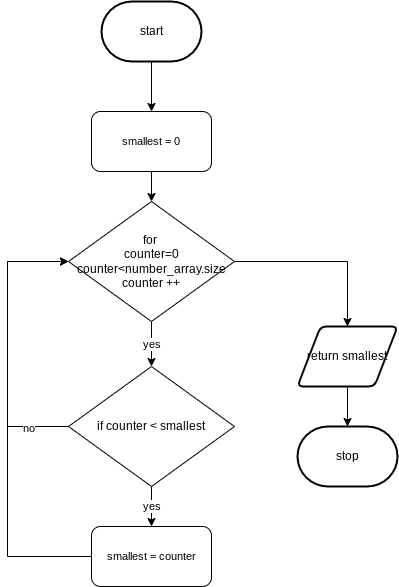

The diagram above was exported from draw.io. Its source (the exported page's mxGraphModel, read from the mxfile embedded in the PNG):
<mxGraphModel dx="834" dy="711" grid="1" gridSize="10" guides="1" tooltips="1" connect="1" arrows="1" fold="1" page="1" pageScale="1" pageWidth="827" pageHeight="1169" math="0" shadow="0">
  <root>
    <mxCell id="0" />
    <mxCell id="1" parent="0" />
    <mxCell id="151" value="stop" style="strokeWidth=2;html=1;shape=mxgraph.flowchart.terminator;whiteSpace=wrap;" parent="1" vertex="1">
      <mxGeometry x="570" y="645" width="100" height="60" as="geometry" />
    </mxCell>
    <mxCell id="152" value="yes" style="edgeStyle=orthogonalEdgeStyle;shape=connector;rounded=0;html=1;exitX=0.5;exitY=1;exitDx=0;exitDy=0;entryX=0.5;entryY=0;entryDx=0;entryDy=0;labelBackgroundColor=default;fontFamily=Helvetica;fontSize=11;fontColor=default;endArrow=classic;strokeColor=default;" parent="1" source="154" edge="1">
      <mxGeometry relative="1" as="geometry">
        <mxPoint x="424" y="585" as="targetPoint" />
      </mxGeometry>
    </mxCell>
    <mxCell id="153" style="edgeStyle=orthogonalEdgeStyle;shape=connector;rounded=0;html=1;exitX=1;exitY=0.5;exitDx=0;exitDy=0;entryX=0.5;entryY=0;entryDx=0;entryDy=0;labelBackgroundColor=default;fontFamily=Helvetica;fontSize=11;fontColor=default;endArrow=classic;strokeColor=default;" parent="1" source="154" target="158" edge="1">
      <mxGeometry relative="1" as="geometry" />
    </mxCell>
    <mxCell id="154" value="for&amp;nbsp;&lt;br&gt;counter=0&lt;br&gt;counter&amp;lt;number_array.size&lt;br&gt;counter ++" style="rhombus;whiteSpace=wrap;html=1;" parent="1" vertex="1">
      <mxGeometry x="341" y="420" width="166" height="120" as="geometry" />
    </mxCell>
    <mxCell id="166" style="edgeStyle=none;html=1;exitX=0.5;exitY=1;exitDx=0;exitDy=0;exitPerimeter=0;" edge="1" parent="1" source="156" target="165">
      <mxGeometry relative="1" as="geometry" />
    </mxCell>
    <mxCell id="156" value="start" style="strokeWidth=2;html=1;shape=mxgraph.flowchart.terminator;whiteSpace=wrap;" parent="1" vertex="1">
      <mxGeometry x="374" y="220" width="100" height="60" as="geometry" />
    </mxCell>
    <mxCell id="157" style="edgeStyle=orthogonalEdgeStyle;shape=connector;rounded=0;html=1;exitX=0.5;exitY=1;exitDx=0;exitDy=0;entryX=0.5;entryY=0;entryDx=0;entryDy=0;entryPerimeter=0;labelBackgroundColor=default;fontFamily=Helvetica;fontSize=11;fontColor=default;endArrow=classic;strokeColor=default;" parent="1" source="158" target="151" edge="1">
      <mxGeometry relative="1" as="geometry" />
    </mxCell>
    <mxCell id="158" value="return smallest" style="shape=parallelogram;html=1;strokeWidth=2;perimeter=parallelogramPerimeter;whiteSpace=wrap;rounded=1;arcSize=12;size=0.23;" parent="1" vertex="1">
      <mxGeometry x="570" y="545" width="100" height="60" as="geometry" />
    </mxCell>
    <mxCell id="159" style="edgeStyle=orthogonalEdgeStyle;shape=connector;rounded=0;html=1;exitX=0;exitY=0.5;exitDx=0;exitDy=0;entryX=0;entryY=0.5;entryDx=0;entryDy=0;labelBackgroundColor=default;fontFamily=Helvetica;fontSize=11;fontColor=default;endArrow=classic;strokeColor=default;" parent="1" source="162" target="154" edge="1">
      <mxGeometry relative="1" as="geometry">
        <Array as="points">
          <mxPoint x="280" y="645" />
          <mxPoint x="280" y="480" />
        </Array>
      </mxGeometry>
    </mxCell>
    <mxCell id="160" value="no" style="edgeLabel;html=1;align=center;verticalAlign=middle;resizable=0;points=[];fontSize=11;fontFamily=Helvetica;fontColor=default;" parent="159" vertex="1" connectable="0">
      <mxGeometry x="-0.7129" y="1" relative="1" as="geometry">
        <mxPoint as="offset" />
      </mxGeometry>
    </mxCell>
    <mxCell id="161" value="yes" style="edgeStyle=orthogonalEdgeStyle;shape=connector;rounded=0;html=1;exitX=0.5;exitY=1;exitDx=0;exitDy=0;labelBackgroundColor=default;fontFamily=Helvetica;fontSize=11;fontColor=default;endArrow=classic;strokeColor=default;" parent="1" source="162" target="164" edge="1">
      <mxGeometry relative="1" as="geometry" />
    </mxCell>
    <mxCell id="162" value="if counter &amp;lt; smallest" style="rhombus;whiteSpace=wrap;html=1;" parent="1" vertex="1">
      <mxGeometry x="341" y="585" width="166" height="120" as="geometry" />
    </mxCell>
    <mxCell id="163" style="edgeStyle=orthogonalEdgeStyle;shape=connector;rounded=0;html=1;exitX=0;exitY=0.5;exitDx=0;exitDy=0;entryX=0;entryY=0.5;entryDx=0;entryDy=0;labelBackgroundColor=default;fontFamily=Helvetica;fontSize=11;fontColor=default;endArrow=classic;strokeColor=default;" parent="1" source="164" target="154" edge="1">
      <mxGeometry relative="1" as="geometry">
        <Array as="points">
          <mxPoint x="280" y="775" />
          <mxPoint x="280" y="480" />
        </Array>
      </mxGeometry>
    </mxCell>
    <mxCell id="164" value="smallest = counter" style="rounded=1;whiteSpace=wrap;html=1;fontFamily=Helvetica;fontSize=11;fontColor=default;" parent="1" vertex="1">
      <mxGeometry x="364" y="745" width="120" height="60" as="geometry" />
    </mxCell>
    <mxCell id="167" style="edgeStyle=none;html=1;" edge="1" parent="1" source="165" target="154">
      <mxGeometry relative="1" as="geometry" />
    </mxCell>
    <mxCell id="165" value="smallest = 0" style="rounded=1;whiteSpace=wrap;html=1;fontFamily=Helvetica;fontSize=11;fontColor=default;" vertex="1" parent="1">
      <mxGeometry x="364" y="330" width="120" height="60" as="geometry" />
    </mxCell>
  </root>
</mxGraphModel>